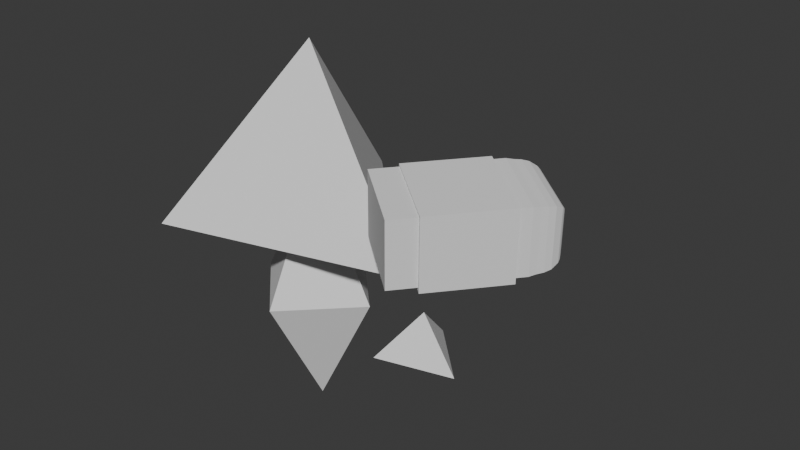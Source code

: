 # Source: personagem_walking_animation.blend  (saved by Blender 4.2.66; exported with 4.5.12 LTS)
import bpy
from mathutils import Matrix  # noqa: F401  (used for matrix-valued properties, if any)

bpy.ops.wm.read_factory_settings(use_empty=True)
scene = bpy.context.scene
scene.name = 'Scene'

# ---- collections
col_collection = bpy.data.collections.new('Collection'); scene.collection.children.link(col_collection)

# ---- world
world_world = bpy.data.worlds.new('World'); scene.world = world_world
world_world.use_nodes = True; world_world.node_tree.nodes.clear()
_N = world_world.node_tree.nodes; _L = world_world.node_tree.links
n0 = _N.new('ShaderNodeOutputWorld'); n0.name = 'World Output'; n0.location = (300, 300)
n1 = _N.new('ShaderNodeBackground'); n1.name = 'Background'; n1.location = (10, 300)
n1.inputs[0].default_value = (0.05088, 0.05088, 0.05088, 1.0)
_L.new(n1.outputs[0], n0.inputs[0])
n0.is_active_output = True
world_world.color = (0.05088, 0.05088, 0.05088)
world_world.sun_shadow_jitter_overblur = 0.0

# ---- meshes
me_cone = bpy.data.meshes.new('Cone')
me_cone.from_pydata([(0.0, 1.0, -0.61), (0.866, -0.5, -0.61), (-0.866, -0.5, -0.61), (0.0, 0.0, 0.61)], [], [(0, 3, 1), (0, 1, 2), (1, 3, 2), (2, 3, 0)])
_uv = me_cone.uv_layers.new(name='UVMap')
_uv.uv.foreach_set('vector', [0.25, 0.49, 0.25, 0.25, 0.4578, 0.13, 0.75, 0.49, 0.9578, 0.13, 0.5422, 0.13, 0.4578, 0.13, 0.25, 0.25, 0.04215, 0.13, 0.04215, 0.13, 0.25, 0.25, 0.25, 0.49])
me_cone.materials.append(None)
me_cone.update()
me_cone_001 = bpy.data.meshes.new('Cone.001')
me_cone_001.from_pydata([(0.0, 0.46, -0.44), (0.46, 0.0, -0.44), (0.0, -0.46, -0.44), (-0.46, 0.0, -0.44), (0.0, 0.0, 0.44)], [], [(0, 4, 1), (1, 4, 2), (0, 1, 2, 3), (2, 4, 3), (3, 4, 0)])
_uv = me_cone_001.uv_layers.new(name='UVMap')
_uv.uv.foreach_set('vector', [0.25, 0.49, 0.25, 0.25, 0.49, 0.25, 0.49, 0.25, 0.25, 0.25, 0.25, 0.01, 0.75, 0.49, 0.99, 0.25, 0.75, 0.01, 0.51, 0.25, 0.25, 0.01, 0.25, 0.25, 0.01, 0.25, 0.01, 0.25, 0.25, 0.25, 0.25, 0.49])
me_cone_001.update()
me_cone_002 = bpy.data.meshes.new('Cone.002')
me_cone_002.from_pydata([(0.0, 0.46, -0.44), (0.46, 0.0, -0.44), (0.0, -0.46, -0.44), (-0.46, 0.0, -0.44), (0.0, 0.0, 0.44)], [], [(0, 4, 1), (1, 4, 2), (0, 1, 2, 3), (2, 4, 3), (3, 4, 0)])
_uv = me_cone_002.uv_layers.new(name='UVMap')
_uv.uv.foreach_set('vector', [0.25, 0.49, 0.25, 0.25, 0.49, 0.25, 0.49, 0.25, 0.25, 0.25, 0.25, 0.01, 0.75, 0.49, 0.99, 0.25, 0.75, 0.01, 0.51, 0.25, 0.25, 0.01, 0.25, 0.25, 0.01, 0.25, 0.01, 0.25, 0.25, 0.25, 0.25, 0.49])
me_cone_002.update()
me_cone_003 = bpy.data.meshes.new('Cone.003')
me_cone_003.from_pydata([(0.0, 0.3, -0.15), (0.2598, -0.15, -0.15), (-0.2598, -0.15, -0.15), (0.0, 0.0, 0.15)], [], [(0, 3, 1), (0, 1, 2), (1, 3, 2), (2, 3, 0)])
_uv = me_cone_003.uv_layers.new(name='UVMap')
_uv.uv.foreach_set('vector', [0.25, 0.49, 0.25, 0.25, 0.4578, 0.13, 0.75, 0.49, 0.9578, 0.13, 0.5422, 0.13, 0.4578, 0.13, 0.25, 0.25, 0.04215, 0.13, 0.04215, 0.13, 0.25, 0.25, 0.25, 0.49])
me_cone_003.materials.append(None)
me_cone_003.update()
me_cone_004 = bpy.data.meshes.new('Cone.004')
me_cone_004.from_pydata([(0.0, 0.3, -0.15), (0.2598, -0.15, -0.15), (-0.2598, -0.15, -0.15), (0.0, 0.0, 0.15)], [], [(0, 3, 1), (0, 1, 2), (1, 3, 2), (2, 3, 0)])
_uv = me_cone_004.uv_layers.new(name='UVMap')
_uv.uv.foreach_set('vector', [0.25, 0.49, 0.25, 0.25, 0.4578, 0.13, 0.75, 0.49, 0.9578, 0.13, 0.5422, 0.13, 0.4578, 0.13, 0.25, 0.25, 0.04215, 0.13, 0.04215, 0.13, 0.25, 0.25, 0.25, 0.49])
me_cone_004.materials.append(None)
me_cone_004.update()
me_cube_003 = bpy.data.meshes.new('Cube.003')
me_cube_003.from_pydata([(-0.7339, -0.5817, -0.6533), (-0.7339, -0.5817, 0.6533), (-0.7339, 0.5817, -0.6533), (-0.7339, 0.5817, 0.6533), (0.7339, -0.5817, -0.6533), (0.7339, -0.5817, 0.6533), (0.7339, 0.5817, -0.6533), (0.7339, 0.5817, 0.6533), (0.6947, -0.5129, -1.095), (0.6947, 0.554, -1.095), (-0.6907, -0.5129, -1.095), (-0.6907, 0.554, -1.095), (-0.1772, 0.04048, 1.354), (-0.6907, 0.554, 0.8401), (-0.434, 0.2972, 1.354), (-0.4729, 0.3361, 1.337), (-0.5127, 0.3759, 1.323), (-0.5507, 0.414, 1.303), (-0.5844, 0.4477, 1.272), (-0.6409, 0.5041, 1.167), (-0.6641, 0.5274, 1.059), (-0.6741, 0.5373, 0.9491), (0.1812, 0.04048, 1.354), (0.6947, 0.554, 0.8401), (0.438, 0.2972, 1.354), (0.4769, 0.3361, 1.337), (0.5167, 0.3759, 1.323), (0.5547, 0.414, 1.303), (0.5884, 0.4477, 1.272), (0.6448, 0.5041, 1.167), (0.6681, 0.5274, 1.059), (0.6781, 0.5373, 0.9491), (0.1812, 0.0005806, 1.354), (0.6947, -0.5129, 0.8401), (0.438, -0.2562, 1.354), (0.4769, -0.2951, 1.337), (0.5167, -0.3349, 1.323), (0.5547, -0.3729, 1.303), (0.5884, -0.4066, 1.272), (0.6448, -0.463, 1.167), (0.6681, -0.4863, 1.059), (0.6781, -0.4963, 0.9491), (-0.1772, 0.0005805, 1.354), (-0.6907, -0.5129, 0.8401), (-0.434, -0.2562, 1.354), (-0.4729, -0.2951, 1.337), (-0.5127, -0.3349, 1.323), (-0.5507, -0.3729, 1.303), (-0.5844, -0.4066, 1.272), (-0.6409, -0.463, 1.167), (-0.6641, -0.4863, 1.059), (-0.6741, -0.4963, 0.9491)], [], [(0, 1, 3, 2), (2, 3, 7, 6), (6, 7, 5, 4), (4, 5, 1, 0), (2, 6, 4, 0), (7, 3, 1, 5), (9, 8, 10, 11), (9, 23, 33, 8), (32, 22, 12, 42), (10, 8, 33, 43), (10, 43, 13, 11), (12, 22, 24, 14), (14, 24, 25, 15), (15, 25, 26, 16), (16, 26, 27, 17), (17, 27, 28, 18), (18, 28, 29, 19), (19, 29, 30, 20), (20, 30, 31, 21), (21, 31, 23, 13), (33, 23, 31, 41), (41, 31, 30, 40), (40, 30, 29, 39), (39, 29, 28, 38), (38, 28, 27, 37), (37, 27, 26, 36), (36, 26, 25, 35), (35, 25, 24, 34), (34, 24, 22, 32), (32, 42, 44, 34), (34, 44, 45, 35), (35, 45, 46, 36), (36, 46, 47, 37), (37, 47, 48, 38), (38, 48, 49, 39), (39, 49, 50, 40), (40, 50, 51, 41), (41, 51, 43, 33), (13, 43, 51, 21), (21, 51, 50, 20), (20, 50, 49, 19), (19, 49, 48, 18), (18, 48, 47, 17), (17, 47, 46, 16), (16, 46, 45, 15), (15, 45, 44, 14), (14, 44, 42, 12), (9, 11, 13, 23)])
_uv = me_cube_003.uv_layers.new(name='UVMap')
_uv.uv.foreach_set('vector', [0.375, 0.0, 0.625, 0.0, 0.625, 0.25, 0.375, 0.25, 0.375, 0.25, 0.625, 0.25, 0.625, 0.5, 0.375, 0.5, 0.375, 0.5, 0.625, 0.5, 0.625, 0.75, 0.375, 0.75, 0.375, 0.75, 0.625, 0.75, 0.625, 1.0, 0.375, 1.0, 0.125, 0.5, 0.375, 0.5, 0.375, 0.75, 0.125, 0.75, 0.625, 0.5, 0.875, 0.5, 0.875, 0.75, 0.625, 0.75, 0.375, 0.5, 0.375, 0.75, 0.375, 0.9435, 0.375, 0.3065, 0.375, 0.5, 0.5726, 0.5, 0.5726, 0.75, 0.375, 0.75, 0.625, 0.6321, 0.625, 0.6179, 0.625, 0.6156, 0.625, 0.6344, 0.375, 0.9435, 0.375, 0.75, 0.5726, 0.75, 0.5726, 0.9435, 0.375, 0.9435, 0.5726, 0.9435, 0.5726, 0.3065, 0.375, 0.3065, 0.625, 0.6156, 0.625, 0.6179, 0.625, 0.546, 0.625, 0.474, 0.625, 0.474, 0.625, 0.546, 0.625, 0.5378, 0.625, 0.4498, 0.625, 0.4498, 0.625, 0.5378, 0.625, 0.5299, 0.625, 0.4246, 0.625, 0.4246, 0.625, 0.5299, 0.625, 0.5228, 0.625, 0.4001, 0.625, 0.4001, 0.625, 0.5228, 0.6167, 0.505, 0.6167, 0.3457, 0.6167, 0.3457, 0.6167, 0.505, 0.6059, 0.5024, 0.6059, 0.3249, 0.6059, 0.3249, 0.6059, 0.5024, 0.5949, 0.5013, 0.5949, 0.3163, 0.5949, 0.3163, 0.5949, 0.5013, 0.5837, 0.5008, 0.5837, 0.3126, 0.5837, 0.3126, 0.5837, 0.5008, 0.5726, 0.5, 0.5726, 0.3065, 0.5726, 0.75, 0.5726, 0.5, 0.5837, 0.5008, 0.5837, 0.7492, 0.5837, 0.7492, 0.5837, 0.5008, 0.5949, 0.5013, 0.5949, 0.7487, 0.5949, 0.7487, 0.5949, 0.5013, 0.6059, 0.5024, 0.6059, 0.7476, 0.6059, 0.7476, 0.6059, 0.5024, 0.6167, 0.505, 0.6167, 0.745, 0.6167, 0.745, 0.6167, 0.505, 0.625, 0.5228, 0.625, 0.7272, 0.625, 0.7272, 0.625, 0.5228, 0.625, 0.5299, 0.625, 0.7201, 0.625, 0.7201, 0.625, 0.5299, 0.625, 0.5378, 0.625, 0.7122, 0.625, 0.7122, 0.625, 0.5378, 0.625, 0.546, 0.625, 0.704, 0.625, 0.704, 0.625, 0.546, 0.625, 0.6179, 0.625, 0.6321, 0.625, 0.6321, 0.625, 0.6344, 0.625, 0.776, 0.625, 0.704, 0.625, 0.704, 0.625, 0.776, 0.625, 0.8002, 0.625, 0.7122, 0.625, 0.7122, 0.625, 0.8002, 0.625, 0.8254, 0.625, 0.7201, 0.625, 0.7201, 0.625, 0.8254, 0.625, 0.8499, 0.625, 0.7272, 0.625, 0.7272, 0.625, 0.8499, 0.6167, 0.9043, 0.6167, 0.745, 0.6167, 0.745, 0.6167, 0.9043, 0.6059, 0.9251, 0.6059, 0.7476, 0.6059, 0.7476, 0.6059, 0.9251, 0.5949, 0.9337, 0.5949, 0.7487, 0.5949, 0.7487, 0.5949, 0.9337, 0.5837, 0.9374, 0.5837, 0.7492, 0.5837, 0.7492, 0.5837, 0.9374, 0.5726, 0.9435, 0.5726, 0.75, 0.5726, 0.3065, 0.5726, 0.9435, 0.5837, 0.9374, 0.5837, 0.3126, 0.5837, 0.3126, 0.5837, 0.9374, 0.5949, 0.9337, 0.5949, 0.3163, 0.5949, 0.3163, 0.5949, 0.9337, 0.6059, 0.9251, 0.6059, 0.3249, 0.6059, 0.3249, 0.6059, 0.9251, 0.6167, 0.9043, 0.6167, 0.3457, 0.6167, 0.3457, 0.6167, 0.9043, 0.625, 0.8499, 0.625, 0.4001, 0.625, 0.4001, 0.625, 0.8499, 0.625, 0.8254, 0.625, 0.4246, 0.625, 0.4246, 0.625, 0.8254, 0.625, 0.8002, 0.625, 0.4498, 0.625, 0.4498, 0.625, 0.8002, 0.625, 0.776, 0.625, 0.474, 0.625, 0.474, 0.625, 0.776, 0.625, 0.6344, 0.625, 0.6156, 0.375, 0.5, 0.375, 0.3065, 0.5726, 0.3065, 0.5726, 0.5])
me_cube_003.materials.append(None)
me_cube_003.update()

# ---- objects
ob_cone = bpy.data.objects.new('Cone', me_cone)
ob_cone_001 = bpy.data.objects.new('Cone.001', me_cone_001)
ob_cone_002 = bpy.data.objects.new('Cone.002', me_cone_002)
ob_cone_003 = bpy.data.objects.new('Cone.003', me_cone_003)
ob_cone_004 = bpy.data.objects.new('Cone.004', me_cone_004)
ob_cube_001 = bpy.data.objects.new('Cube.001', me_cube_003)

# ---- transforms, parenting, visibility, modifiers, constraints
ob_cone.location = (0.0, 0.0, 1.638)
ob_cone.rotation_euler = (0.0, -0.0, 0.2618)
ob_cone_001.location = (0.0, 0.0, 0.9612)
ob_cone_002.location = (-1.49e-07, 0.0, 0.08117)
ob_cone_002.rotation_euler = (-0.0, 3.142, -0.0)
ob_cone_003.location = (-0.276, 1.15, 0.7383)
ob_cone_003.rotation_euler = (0.0, 0.0, 0.2618)
ob_cone_004.location = (1.137, -0.2842, 0.7301)
ob_cone_004.rotation_euler = (0.0, 0.0, 0.2618)
ob_cube_001.location = (1.268, -0.1655, 1.464)
ob_cube_001.rotation_euler = (-1.577, 3.206, -0.6952)
ob_cube_001.scale = (0.4185, 0.4185, 0.4185)

# ---- collection membership
col_collection.objects.link(ob_cone)
col_collection.objects.link(ob_cone_001)
col_collection.objects.link(ob_cone_002)
col_collection.objects.link(ob_cone_003)
col_collection.objects.link(ob_cone_004)
col_collection.objects.link(ob_cube_001)

# ---- scene / render settings (as saved in the file)
scene.frame_start = 1; scene.frame_end = 70; scene.frame_set(44)
scene.render.engine = 'BLENDER_EEVEE_NEXT'
bpy.context.view_layer.update()

# ---- added for rendering (the .blend has no active camera and no usable light): camera, sun
cam_auto = bpy.data.cameras.new('AutoCamera')
cam_auto.lens = 50.0
cam_auto.sensor_width = 36.0
cam_auto.clip_end = 1000.0
ob_auto_camera = bpy.data.objects.new('AutoCamera', cam_auto)
scene.collection.objects.link(ob_auto_camera)
ob_auto_camera.location = (4.5918, -4.6498, 4.30532)
ob_auto_camera.rotation_euler = (1.09748, -7.21219e-08, 0.694738)
scene.camera = ob_auto_camera
light_auto_sun = bpy.data.lights.new('AutoSun', 'SUN')
light_auto_sun.energy = 3.0
light_auto_sun.angle = 0.0523599
ob_auto_sun = bpy.data.objects.new('AutoSun', light_auto_sun)
scene.collection.objects.link(ob_auto_sun)
ob_auto_sun.rotation_euler = (0.872665, 0.174533, 0.523599)
bpy.context.view_layer.update()
